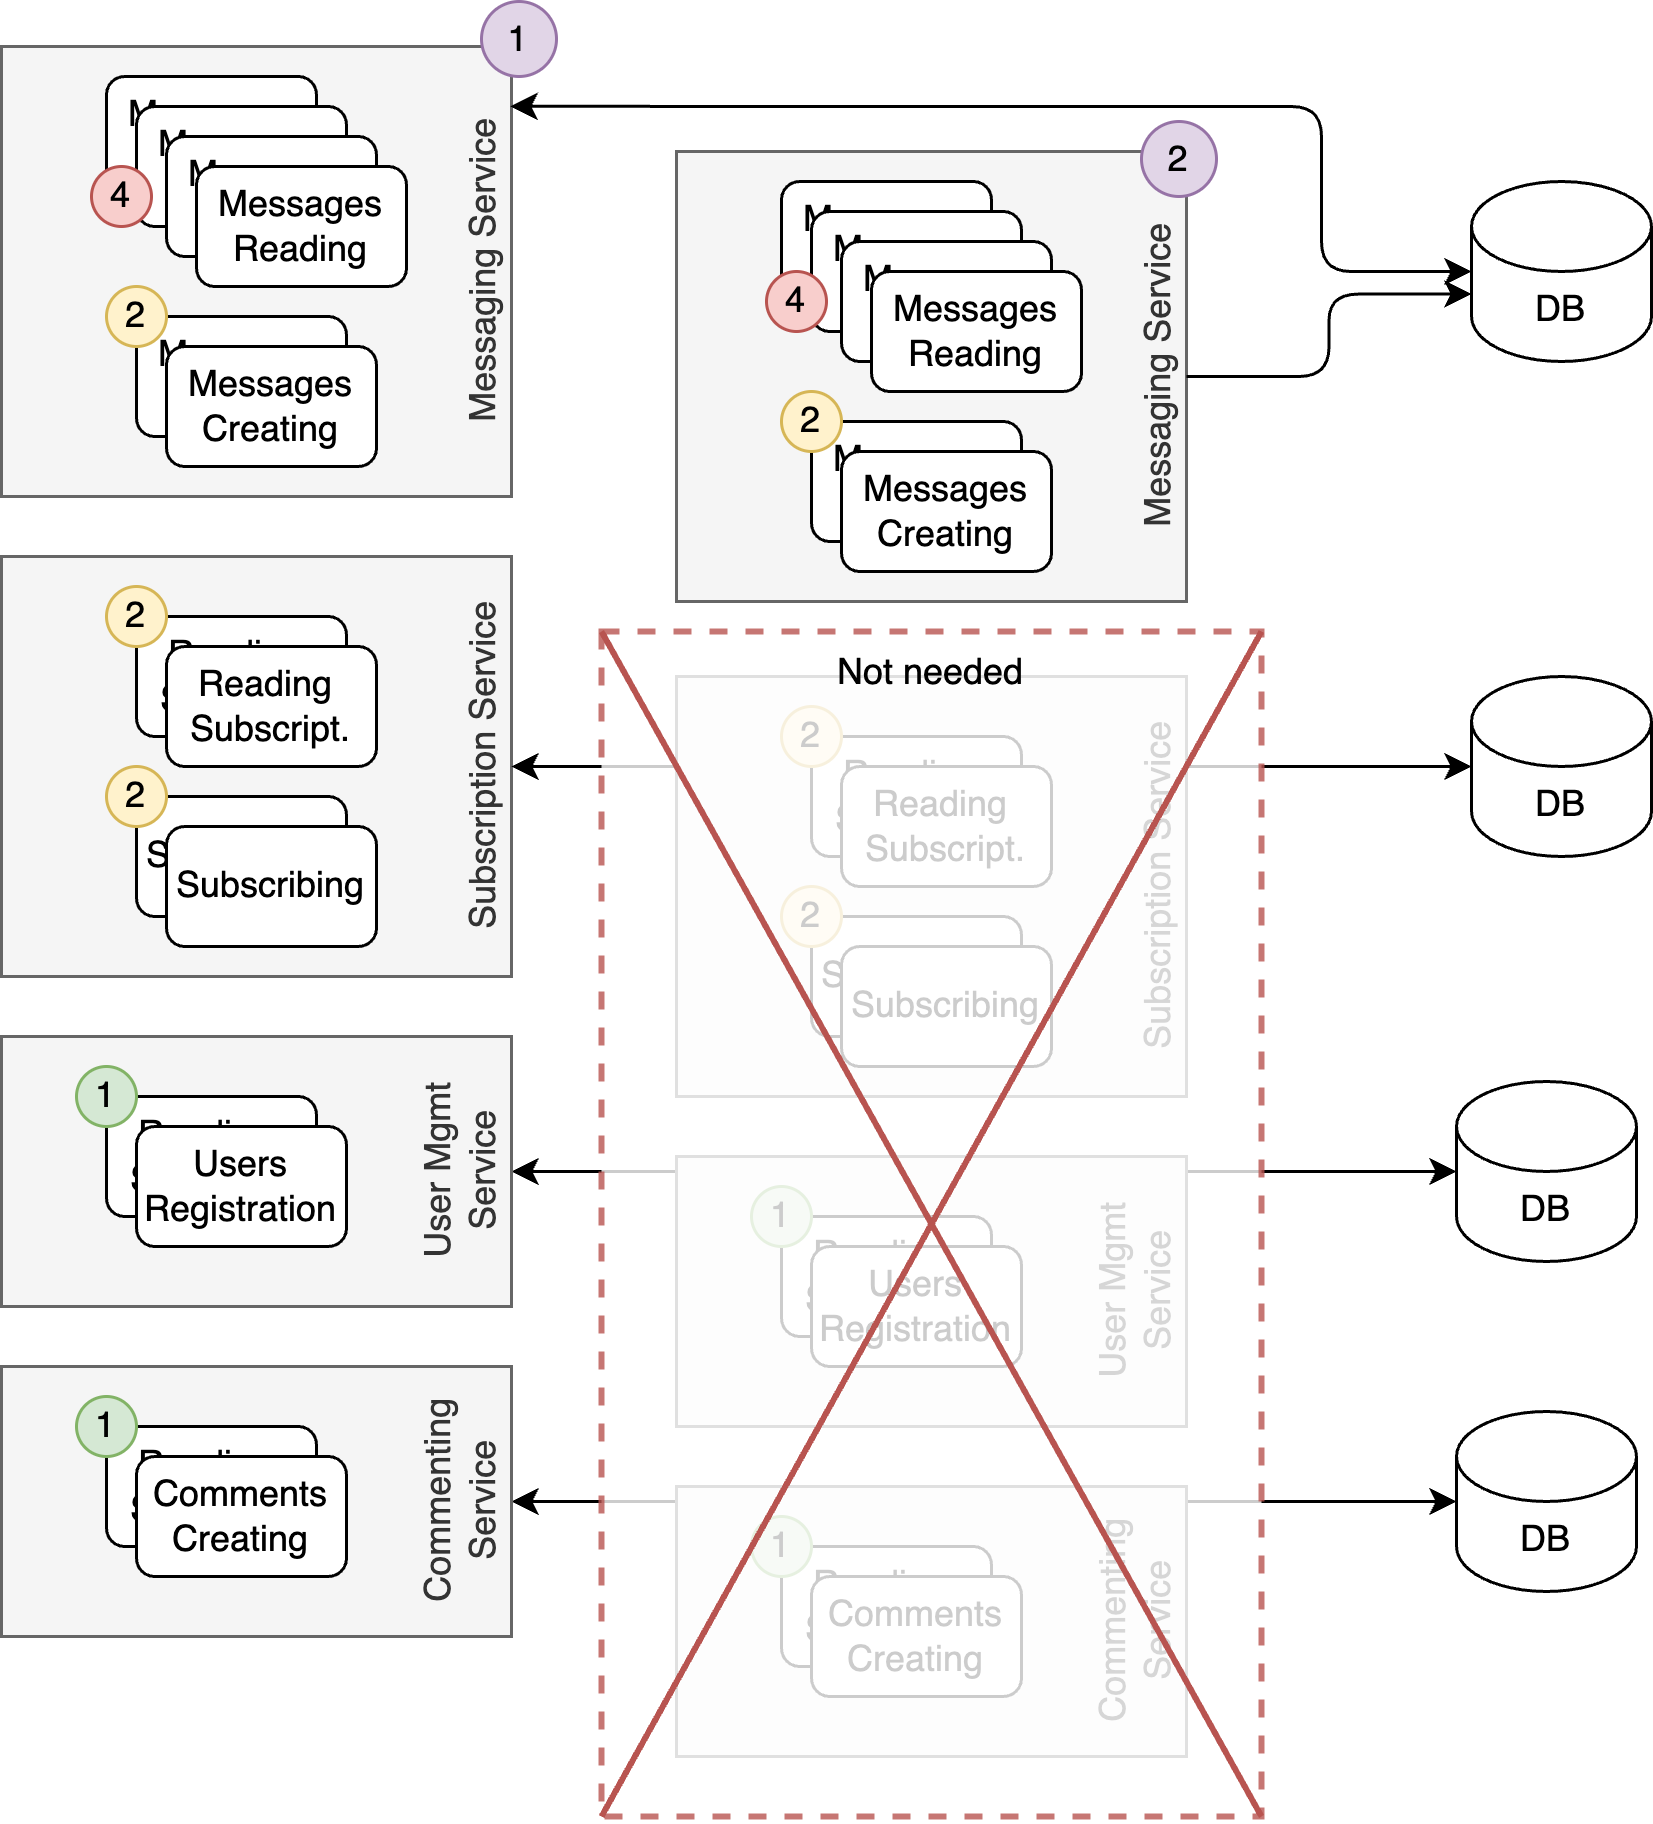

The diagram above was exported from draw.io. Its source (the exported page's mxGraphModel, read from the mxfile embedded in the PNG):
<mxGraphModel dx="1148" dy="694" grid="1" gridSize="10" guides="1" tooltips="1" connect="1" arrows="1" fold="1" page="1" pageScale="1" pageWidth="1100" pageHeight="850" math="0" shadow="0">
  <root>
    <mxCell id="0" />
    <mxCell id="1" parent="0" />
    <mxCell id="2" value="Messaging Service" style="rounded=0;whiteSpace=wrap;html=1;fillColor=#f5f5f5;fontColor=#333333;strokeColor=#666666;verticalAlign=bottom;horizontal=0;" vertex="1" parent="1">
      <mxGeometry y="1450" width="170" height="150" as="geometry" />
    </mxCell>
    <mxCell id="3" value="Messages&lt;div&gt;Reading&lt;/div&gt;" style="rounded=1;whiteSpace=wrap;html=1;" vertex="1" parent="1">
      <mxGeometry x="35" y="1460" width="70" height="40" as="geometry" />
    </mxCell>
    <mxCell id="4" value="Messages&lt;div&gt;Creating&lt;/div&gt;" style="rounded=1;whiteSpace=wrap;html=1;" vertex="1" parent="1">
      <mxGeometry x="45" y="1540" width="70" height="40" as="geometry" />
    </mxCell>
    <mxCell id="5" value="Messages&lt;div&gt;Reading&lt;/div&gt;" style="rounded=1;whiteSpace=wrap;html=1;" vertex="1" parent="1">
      <mxGeometry x="45" y="1470" width="70" height="40" as="geometry" />
    </mxCell>
    <mxCell id="6" value="Messages&lt;div&gt;Reading&lt;/div&gt;" style="rounded=1;whiteSpace=wrap;html=1;" vertex="1" parent="1">
      <mxGeometry x="55" y="1480" width="70" height="40" as="geometry" />
    </mxCell>
    <mxCell id="7" value="Messages&lt;div&gt;Reading&lt;/div&gt;" style="rounded=1;whiteSpace=wrap;html=1;" vertex="1" parent="1">
      <mxGeometry x="65" y="1490" width="70" height="40" as="geometry" />
    </mxCell>
    <mxCell id="8" value="Messages&lt;div&gt;Creating&lt;/div&gt;" style="rounded=1;whiteSpace=wrap;html=1;" vertex="1" parent="1">
      <mxGeometry x="55" y="1550" width="70" height="40" as="geometry" />
    </mxCell>
    <mxCell id="9" value="4" style="ellipse;whiteSpace=wrap;html=1;aspect=fixed;rounded=1;fillColor=#f8cecc;strokeColor=#b85450;" vertex="1" parent="1">
      <mxGeometry x="30" y="1490" width="20" height="20" as="geometry" />
    </mxCell>
    <mxCell id="10" value="2" style="ellipse;whiteSpace=wrap;html=1;aspect=fixed;rounded=1;fillColor=#fff2cc;strokeColor=#d6b656;" vertex="1" parent="1">
      <mxGeometry x="35" y="1530" width="20" height="20" as="geometry" />
    </mxCell>
    <mxCell id="11" value="Subscription Service" style="rounded=0;whiteSpace=wrap;html=1;fillColor=#f5f5f5;fontColor=#333333;strokeColor=#666666;verticalAlign=bottom;horizontal=0;" vertex="1" parent="1">
      <mxGeometry y="1620" width="170" height="140" as="geometry" />
    </mxCell>
    <mxCell id="12" value="Subscribing" style="rounded=1;whiteSpace=wrap;html=1;" vertex="1" parent="1">
      <mxGeometry x="45" y="1700" width="70" height="40" as="geometry" />
    </mxCell>
    <mxCell id="13" value="Reading&amp;nbsp;&lt;div&gt;Subscript.&lt;/div&gt;" style="rounded=1;whiteSpace=wrap;html=1;" vertex="1" parent="1">
      <mxGeometry x="45" y="1640" width="70" height="40" as="geometry" />
    </mxCell>
    <mxCell id="14" value="&lt;div&gt;Subscribing&lt;/div&gt;" style="rounded=1;whiteSpace=wrap;html=1;" vertex="1" parent="1">
      <mxGeometry x="55" y="1710" width="70" height="40" as="geometry" />
    </mxCell>
    <mxCell id="15" value="2" style="ellipse;whiteSpace=wrap;html=1;aspect=fixed;rounded=1;fillColor=#fff2cc;strokeColor=#d6b656;" vertex="1" parent="1">
      <mxGeometry x="35" y="1690" width="20" height="20" as="geometry" />
    </mxCell>
    <mxCell id="16" value="Reading&amp;nbsp;&lt;div&gt;Subscript.&lt;/div&gt;" style="rounded=1;whiteSpace=wrap;html=1;" vertex="1" parent="1">
      <mxGeometry x="55" y="1650" width="70" height="40" as="geometry" />
    </mxCell>
    <mxCell id="17" value="2" style="ellipse;whiteSpace=wrap;html=1;aspect=fixed;rounded=1;fillColor=#fff2cc;strokeColor=#d6b656;" vertex="1" parent="1">
      <mxGeometry x="35" y="1630" width="20" height="20" as="geometry" />
    </mxCell>
    <mxCell id="18" style="edgeStyle=orthogonalEdgeStyle;rounded=1;orthogonalLoop=1;jettySize=auto;html=1;startArrow=classic;startFill=1;" edge="1" source="19" target="30" parent="1">
      <mxGeometry relative="1" as="geometry" />
    </mxCell>
    <mxCell id="19" value="User Mgmt Service" style="rounded=0;whiteSpace=wrap;html=1;fillColor=#f5f5f5;fontColor=#333333;strokeColor=#666666;verticalAlign=bottom;horizontal=0;" vertex="1" parent="1">
      <mxGeometry y="1780" width="170" height="90" as="geometry" />
    </mxCell>
    <mxCell id="20" value="Reading&amp;nbsp;&lt;div&gt;Subscript.&lt;/div&gt;" style="rounded=1;whiteSpace=wrap;html=1;" vertex="1" parent="1">
      <mxGeometry x="35" y="1800" width="70" height="40" as="geometry" />
    </mxCell>
    <mxCell id="21" value="Users&lt;div&gt;Registration&lt;/div&gt;" style="rounded=1;whiteSpace=wrap;html=1;" vertex="1" parent="1">
      <mxGeometry x="45" y="1810" width="70" height="40" as="geometry" />
    </mxCell>
    <mxCell id="22" value="1" style="ellipse;whiteSpace=wrap;html=1;aspect=fixed;rounded=1;fillColor=#d5e8d4;strokeColor=#82b366;" vertex="1" parent="1">
      <mxGeometry x="25" y="1790" width="20" height="20" as="geometry" />
    </mxCell>
    <mxCell id="23" style="edgeStyle=orthogonalEdgeStyle;rounded=1;orthogonalLoop=1;jettySize=auto;html=1;startArrow=classic;startFill=1;" edge="1" source="24" target="31" parent="1">
      <mxGeometry relative="1" as="geometry" />
    </mxCell>
    <mxCell id="24" value="Commenting Service" style="rounded=0;whiteSpace=wrap;html=1;fillColor=#f5f5f5;fontColor=#333333;strokeColor=#666666;verticalAlign=bottom;horizontal=0;" vertex="1" parent="1">
      <mxGeometry y="1890" width="170" height="90" as="geometry" />
    </mxCell>
    <mxCell id="25" value="Reading&amp;nbsp;&lt;div&gt;Subscript.&lt;/div&gt;" style="rounded=1;whiteSpace=wrap;html=1;" vertex="1" parent="1">
      <mxGeometry x="35" y="1910" width="70" height="40" as="geometry" />
    </mxCell>
    <mxCell id="26" value="Comments&lt;div&gt;Creating&lt;/div&gt;" style="rounded=1;whiteSpace=wrap;html=1;" vertex="1" parent="1">
      <mxGeometry x="45" y="1920" width="70" height="40" as="geometry" />
    </mxCell>
    <mxCell id="27" value="1" style="ellipse;whiteSpace=wrap;html=1;aspect=fixed;rounded=1;fillColor=#d5e8d4;strokeColor=#82b366;" vertex="1" parent="1">
      <mxGeometry x="25" y="1900" width="20" height="20" as="geometry" />
    </mxCell>
    <mxCell id="28" value="DB" style="shape=cylinder3;whiteSpace=wrap;html=1;boundedLbl=1;backgroundOutline=1;size=15;rounded=1;" vertex="1" parent="1">
      <mxGeometry x="490" y="1495" width="60" height="60" as="geometry" />
    </mxCell>
    <mxCell id="29" value="DB" style="shape=cylinder3;whiteSpace=wrap;html=1;boundedLbl=1;backgroundOutline=1;size=15;rounded=1;" vertex="1" parent="1">
      <mxGeometry x="490" y="1660" width="60" height="60" as="geometry" />
    </mxCell>
    <mxCell id="30" value="DB" style="shape=cylinder3;whiteSpace=wrap;html=1;boundedLbl=1;backgroundOutline=1;size=15;rounded=1;" vertex="1" parent="1">
      <mxGeometry x="485" y="1795" width="60" height="60" as="geometry" />
    </mxCell>
    <mxCell id="31" value="DB" style="shape=cylinder3;whiteSpace=wrap;html=1;boundedLbl=1;backgroundOutline=1;size=15;rounded=1;" vertex="1" parent="1">
      <mxGeometry x="485" y="1905" width="60" height="60" as="geometry" />
    </mxCell>
    <mxCell id="32" style="edgeStyle=orthogonalEdgeStyle;rounded=1;orthogonalLoop=1;jettySize=auto;html=1;entryX=0;entryY=0.5;entryDx=0;entryDy=0;entryPerimeter=0;startArrow=classic;startFill=1;" edge="1" source="11" target="29" parent="1">
      <mxGeometry relative="1" as="geometry" />
    </mxCell>
    <mxCell id="33" style="edgeStyle=orthogonalEdgeStyle;rounded=1;orthogonalLoop=1;jettySize=auto;html=1;entryX=0;entryY=0.5;entryDx=0;entryDy=0;entryPerimeter=0;startArrow=classic;startFill=1;exitX=0.998;exitY=0.133;exitDx=0;exitDy=0;exitPerimeter=0;" edge="1" source="2" target="28" parent="1">
      <mxGeometry relative="1" as="geometry">
        <Array as="points">
          <mxPoint x="440" y="1470" />
          <mxPoint x="440" y="1525" />
        </Array>
      </mxGeometry>
    </mxCell>
    <mxCell id="34" value="Messaging Service" style="rounded=0;whiteSpace=wrap;html=1;fillColor=#f5f5f5;fontColor=#333333;strokeColor=#666666;verticalAlign=bottom;horizontal=0;" vertex="1" parent="1">
      <mxGeometry x="225" y="1485" width="170" height="150" as="geometry" />
    </mxCell>
    <mxCell id="35" value="Messages&lt;div&gt;Reading&lt;/div&gt;" style="rounded=1;whiteSpace=wrap;html=1;" vertex="1" parent="1">
      <mxGeometry x="260" y="1495" width="70" height="40" as="geometry" />
    </mxCell>
    <mxCell id="36" value="Messages&lt;div&gt;Creating&lt;/div&gt;" style="rounded=1;whiteSpace=wrap;html=1;" vertex="1" parent="1">
      <mxGeometry x="270" y="1575" width="70" height="40" as="geometry" />
    </mxCell>
    <mxCell id="37" value="Messages&lt;div&gt;Reading&lt;/div&gt;" style="rounded=1;whiteSpace=wrap;html=1;" vertex="1" parent="1">
      <mxGeometry x="270" y="1505" width="70" height="40" as="geometry" />
    </mxCell>
    <mxCell id="38" value="Messages&lt;div&gt;Reading&lt;/div&gt;" style="rounded=1;whiteSpace=wrap;html=1;" vertex="1" parent="1">
      <mxGeometry x="280" y="1515" width="70" height="40" as="geometry" />
    </mxCell>
    <mxCell id="39" value="Messages&lt;div&gt;Reading&lt;/div&gt;" style="rounded=1;whiteSpace=wrap;html=1;" vertex="1" parent="1">
      <mxGeometry x="290" y="1525" width="70" height="40" as="geometry" />
    </mxCell>
    <mxCell id="40" value="Messages&lt;div&gt;Creating&lt;/div&gt;" style="rounded=1;whiteSpace=wrap;html=1;" vertex="1" parent="1">
      <mxGeometry x="280" y="1585" width="70" height="40" as="geometry" />
    </mxCell>
    <mxCell id="41" value="4" style="ellipse;whiteSpace=wrap;html=1;aspect=fixed;rounded=1;fillColor=#f8cecc;strokeColor=#b85450;" vertex="1" parent="1">
      <mxGeometry x="255" y="1525" width="20" height="20" as="geometry" />
    </mxCell>
    <mxCell id="42" value="2" style="ellipse;whiteSpace=wrap;html=1;aspect=fixed;rounded=1;fillColor=#fff2cc;strokeColor=#d6b656;" vertex="1" parent="1">
      <mxGeometry x="260" y="1565" width="20" height="20" as="geometry" />
    </mxCell>
    <mxCell id="43" style="edgeStyle=orthogonalEdgeStyle;rounded=1;orthogonalLoop=1;jettySize=auto;html=1;entryX=0;entryY=0;entryDx=0;entryDy=37.5;entryPerimeter=0;" edge="1" source="34" target="28" parent="1">
      <mxGeometry relative="1" as="geometry" />
    </mxCell>
    <mxCell id="44" value="2" style="ellipse;whiteSpace=wrap;html=1;aspect=fixed;rounded=1;fillColor=#e1d5e7;strokeColor=#9673a6;" vertex="1" parent="1">
      <mxGeometry x="380" y="1475" width="25" height="25" as="geometry" />
    </mxCell>
    <mxCell id="45" value="1" style="ellipse;whiteSpace=wrap;html=1;aspect=fixed;rounded=1;fillColor=#e1d5e7;strokeColor=#9673a6;" vertex="1" parent="1">
      <mxGeometry x="160" y="1435" width="25" height="25" as="geometry" />
    </mxCell>
    <mxCell id="46" value="Subscription Service" style="rounded=0;whiteSpace=wrap;html=1;fillColor=#f5f5f5;fontColor=#333333;strokeColor=#666666;verticalAlign=bottom;horizontal=0;" vertex="1" parent="1">
      <mxGeometry x="225" y="1660" width="170" height="140" as="geometry" />
    </mxCell>
    <mxCell id="47" value="Subscribing" style="rounded=1;whiteSpace=wrap;html=1;" vertex="1" parent="1">
      <mxGeometry x="270" y="1740" width="70" height="40" as="geometry" />
    </mxCell>
    <mxCell id="48" value="Reading&amp;nbsp;&lt;div&gt;Subscript.&lt;/div&gt;" style="rounded=1;whiteSpace=wrap;html=1;" vertex="1" parent="1">
      <mxGeometry x="270" y="1680" width="70" height="40" as="geometry" />
    </mxCell>
    <mxCell id="49" value="&lt;div&gt;Subscribing&lt;/div&gt;" style="rounded=1;whiteSpace=wrap;html=1;" vertex="1" parent="1">
      <mxGeometry x="280" y="1750" width="70" height="40" as="geometry" />
    </mxCell>
    <mxCell id="50" value="2" style="ellipse;whiteSpace=wrap;html=1;aspect=fixed;rounded=1;fillColor=#fff2cc;strokeColor=#d6b656;" vertex="1" parent="1">
      <mxGeometry x="260" y="1730" width="20" height="20" as="geometry" />
    </mxCell>
    <mxCell id="51" value="Reading&amp;nbsp;&lt;div&gt;Subscript.&lt;/div&gt;" style="rounded=1;whiteSpace=wrap;html=1;" vertex="1" parent="1">
      <mxGeometry x="280" y="1690" width="70" height="40" as="geometry" />
    </mxCell>
    <mxCell id="52" value="2" style="ellipse;whiteSpace=wrap;html=1;aspect=fixed;rounded=1;fillColor=#fff2cc;strokeColor=#d6b656;" vertex="1" parent="1">
      <mxGeometry x="260" y="1670" width="20" height="20" as="geometry" />
    </mxCell>
    <mxCell id="53" value="User Mgmt Service" style="rounded=0;whiteSpace=wrap;html=1;fillColor=#f5f5f5;fontColor=#333333;strokeColor=#666666;verticalAlign=bottom;horizontal=0;" vertex="1" parent="1">
      <mxGeometry x="225" y="1820" width="170" height="90" as="geometry" />
    </mxCell>
    <mxCell id="54" value="Reading&amp;nbsp;&lt;div&gt;Subscript.&lt;/div&gt;" style="rounded=1;whiteSpace=wrap;html=1;" vertex="1" parent="1">
      <mxGeometry x="260" y="1840" width="70" height="40" as="geometry" />
    </mxCell>
    <mxCell id="55" value="Users&lt;div&gt;Registration&lt;/div&gt;" style="rounded=1;whiteSpace=wrap;html=1;" vertex="1" parent="1">
      <mxGeometry x="270" y="1850" width="70" height="40" as="geometry" />
    </mxCell>
    <mxCell id="56" value="1" style="ellipse;whiteSpace=wrap;html=1;aspect=fixed;rounded=1;fillColor=#d5e8d4;strokeColor=#82b366;" vertex="1" parent="1">
      <mxGeometry x="250" y="1830" width="20" height="20" as="geometry" />
    </mxCell>
    <mxCell id="57" value="Commenting Service" style="rounded=0;whiteSpace=wrap;html=1;fillColor=#f5f5f5;fontColor=#333333;strokeColor=#666666;verticalAlign=bottom;horizontal=0;" vertex="1" parent="1">
      <mxGeometry x="225" y="1930" width="170" height="90" as="geometry" />
    </mxCell>
    <mxCell id="58" value="Reading&amp;nbsp;&lt;div&gt;Subscript.&lt;/div&gt;" style="rounded=1;whiteSpace=wrap;html=1;" vertex="1" parent="1">
      <mxGeometry x="260" y="1950" width="70" height="40" as="geometry" />
    </mxCell>
    <mxCell id="59" value="Comments&lt;div&gt;Creating&lt;/div&gt;" style="rounded=1;whiteSpace=wrap;html=1;" vertex="1" parent="1">
      <mxGeometry x="270" y="1960" width="70" height="40" as="geometry" />
    </mxCell>
    <mxCell id="60" value="1" style="ellipse;whiteSpace=wrap;html=1;aspect=fixed;rounded=1;fillColor=#d5e8d4;strokeColor=#82b366;" vertex="1" parent="1">
      <mxGeometry x="250" y="1940" width="20" height="20" as="geometry" />
    </mxCell>
    <mxCell id="61" value="Not needed" style="rounded=0;whiteSpace=wrap;html=1;dashed=1;opacity=80;horizontal=1;verticalAlign=top;fillColor=#FFFFFF;strokeColor=#b85450;strokeWidth=2;" vertex="1" parent="1">
      <mxGeometry x="200" y="1645" width="220" height="395" as="geometry" />
    </mxCell>
    <mxCell id="62" value="" style="endArrow=none;html=1;rounded=1;entryX=1;entryY=0;entryDx=0;entryDy=0;exitX=0;exitY=1;exitDx=0;exitDy=0;fillColor=#f8cecc;strokeColor=#b85450;strokeWidth=2;" edge="1" source="61" target="61" parent="1">
      <mxGeometry width="50" height="50" relative="1" as="geometry">
        <mxPoint x="420" y="1850" as="sourcePoint" />
        <mxPoint x="470" y="1800" as="targetPoint" />
      </mxGeometry>
    </mxCell>
    <mxCell id="63" value="" style="endArrow=none;html=1;rounded=1;entryX=0;entryY=0;entryDx=0;entryDy=0;exitX=1;exitY=1;exitDx=0;exitDy=0;fillColor=#f8cecc;strokeColor=#b85450;strokeWidth=2;" edge="1" source="61" target="61" parent="1">
      <mxGeometry width="50" height="50" relative="1" as="geometry">
        <mxPoint x="435" y="1910" as="sourcePoint" />
        <mxPoint x="485" y="1860" as="targetPoint" />
      </mxGeometry>
    </mxCell>
  </root>
</mxGraphModel>